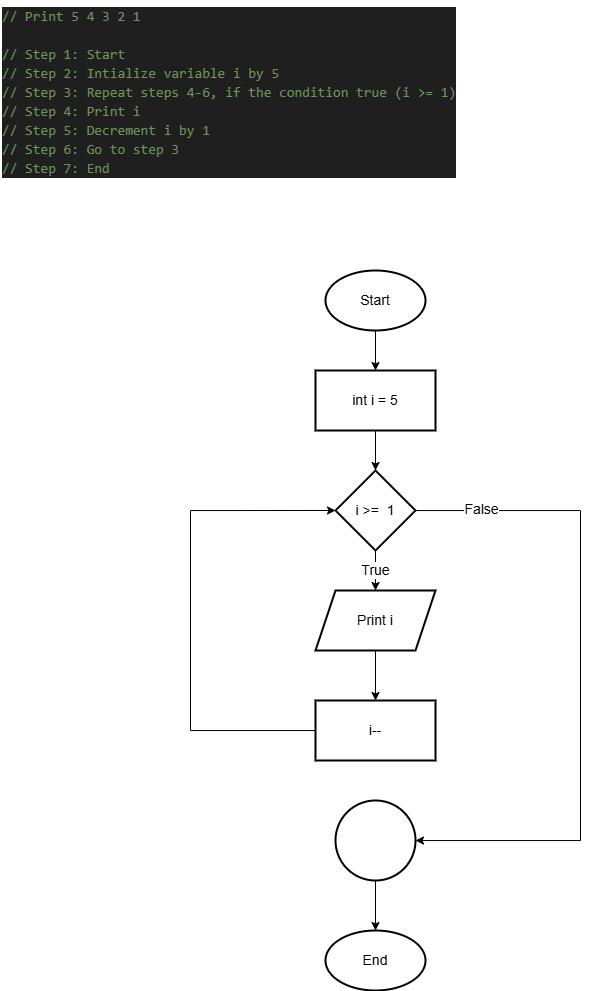

The diagram above was exported from draw.io. Its source (the exported page's mxGraphModel, read from the mxfile embedded in the PNG):
<mxGraphModel dx="994" dy="535" grid="1" gridSize="10" guides="1" tooltips="1" connect="1" arrows="1" fold="1" page="1" pageScale="1" pageWidth="850" pageHeight="1100" math="0" shadow="0">
  <root>
    <mxCell id="0" />
    <mxCell id="1" parent="0" />
    <mxCell id="Ro6Bo9Ox5CsGzvcltkT8-2" value="" style="edgeStyle=orthogonalEdgeStyle;rounded=0;orthogonalLoop=1;jettySize=auto;html=1;fontSize=14;" edge="1" parent="1" source="Ro6Bo9Ox5CsGzvcltkT8-3" target="Ro6Bo9Ox5CsGzvcltkT8-6">
      <mxGeometry relative="1" as="geometry" />
    </mxCell>
    <mxCell id="Ro6Bo9Ox5CsGzvcltkT8-3" value="Start" style="strokeWidth=2;html=1;shape=mxgraph.flowchart.start_1;whiteSpace=wrap;fontSize=14;" vertex="1" parent="1">
      <mxGeometry x="375" y="310" width="100" height="60" as="geometry" />
    </mxCell>
    <mxCell id="Ro6Bo9Ox5CsGzvcltkT8-4" value="End" style="strokeWidth=2;html=1;shape=mxgraph.flowchart.start_1;whiteSpace=wrap;fontSize=14;" vertex="1" parent="1">
      <mxGeometry x="375" y="970" width="100" height="60" as="geometry" />
    </mxCell>
    <mxCell id="Ro6Bo9Ox5CsGzvcltkT8-5" value="" style="edgeStyle=orthogonalEdgeStyle;rounded=0;orthogonalLoop=1;jettySize=auto;html=1;fontSize=14;" edge="1" parent="1" source="Ro6Bo9Ox5CsGzvcltkT8-6" target="Ro6Bo9Ox5CsGzvcltkT8-11">
      <mxGeometry relative="1" as="geometry" />
    </mxCell>
    <mxCell id="Ro6Bo9Ox5CsGzvcltkT8-6" value="int i = 5" style="whiteSpace=wrap;html=1;strokeWidth=2;fontSize=14;" vertex="1" parent="1">
      <mxGeometry x="365" y="410" width="120" height="60" as="geometry" />
    </mxCell>
    <mxCell id="Ro6Bo9Ox5CsGzvcltkT8-7" value="" style="edgeStyle=orthogonalEdgeStyle;rounded=0;orthogonalLoop=1;jettySize=auto;html=1;fontSize=14;" edge="1" parent="1" source="Ro6Bo9Ox5CsGzvcltkT8-11" target="Ro6Bo9Ox5CsGzvcltkT8-13">
      <mxGeometry relative="1" as="geometry" />
    </mxCell>
    <mxCell id="Ro6Bo9Ox5CsGzvcltkT8-8" value="True" style="edgeLabel;html=1;align=center;verticalAlign=middle;resizable=0;points=[];fontSize=14;" vertex="1" connectable="0" parent="Ro6Bo9Ox5CsGzvcltkT8-7">
      <mxGeometry x="-0.04" relative="1" as="geometry">
        <mxPoint as="offset" />
      </mxGeometry>
    </mxCell>
    <mxCell id="Ro6Bo9Ox5CsGzvcltkT8-9" value="" style="edgeStyle=orthogonalEdgeStyle;rounded=0;orthogonalLoop=1;jettySize=auto;html=1;fontSize=14;" edge="1" parent="1" source="Ro6Bo9Ox5CsGzvcltkT8-11" target="Ro6Bo9Ox5CsGzvcltkT8-17">
      <mxGeometry relative="1" as="geometry">
        <Array as="points">
          <mxPoint x="630" y="550" />
          <mxPoint x="630" y="880" />
        </Array>
      </mxGeometry>
    </mxCell>
    <mxCell id="Ro6Bo9Ox5CsGzvcltkT8-10" value="False" style="edgeLabel;html=1;align=center;verticalAlign=middle;resizable=0;points=[];fontSize=14;" vertex="1" connectable="0" parent="Ro6Bo9Ox5CsGzvcltkT8-9">
      <mxGeometry x="-0.8012" y="2" relative="1" as="geometry">
        <mxPoint as="offset" />
      </mxGeometry>
    </mxCell>
    <mxCell id="Ro6Bo9Ox5CsGzvcltkT8-11" value="i &amp;gt;=&amp;nbsp; 1" style="rhombus;whiteSpace=wrap;html=1;strokeWidth=2;fontSize=14;" vertex="1" parent="1">
      <mxGeometry x="385" y="510" width="80" height="80" as="geometry" />
    </mxCell>
    <mxCell id="Ro6Bo9Ox5CsGzvcltkT8-12" value="" style="edgeStyle=orthogonalEdgeStyle;rounded=0;orthogonalLoop=1;jettySize=auto;html=1;fontSize=14;" edge="1" parent="1" source="Ro6Bo9Ox5CsGzvcltkT8-13" target="Ro6Bo9Ox5CsGzvcltkT8-15">
      <mxGeometry relative="1" as="geometry" />
    </mxCell>
    <mxCell id="Ro6Bo9Ox5CsGzvcltkT8-13" value="Print i" style="shape=parallelogram;perimeter=parallelogramPerimeter;whiteSpace=wrap;html=1;fixedSize=1;strokeWidth=2;fontSize=14;" vertex="1" parent="1">
      <mxGeometry x="365" y="630" width="120" height="60" as="geometry" />
    </mxCell>
    <mxCell id="Ro6Bo9Ox5CsGzvcltkT8-14" value="" style="edgeStyle=orthogonalEdgeStyle;rounded=0;orthogonalLoop=1;jettySize=auto;html=1;entryX=0;entryY=0.5;entryDx=0;entryDy=0;fontSize=14;" edge="1" parent="1" source="Ro6Bo9Ox5CsGzvcltkT8-15" target="Ro6Bo9Ox5CsGzvcltkT8-11">
      <mxGeometry relative="1" as="geometry">
        <mxPoint x="285" y="770" as="targetPoint" />
        <Array as="points">
          <mxPoint x="240" y="770" />
          <mxPoint x="240" y="550" />
        </Array>
      </mxGeometry>
    </mxCell>
    <mxCell id="Ro6Bo9Ox5CsGzvcltkT8-15" value="i--" style="whiteSpace=wrap;html=1;strokeWidth=2;fontSize=14;" vertex="1" parent="1">
      <mxGeometry x="365" y="740" width="120" height="60" as="geometry" />
    </mxCell>
    <mxCell id="Ro6Bo9Ox5CsGzvcltkT8-16" value="" style="edgeStyle=orthogonalEdgeStyle;rounded=0;orthogonalLoop=1;jettySize=auto;html=1;fontSize=14;" edge="1" parent="1" source="Ro6Bo9Ox5CsGzvcltkT8-17" target="Ro6Bo9Ox5CsGzvcltkT8-4">
      <mxGeometry relative="1" as="geometry" />
    </mxCell>
    <mxCell id="Ro6Bo9Ox5CsGzvcltkT8-17" value="" style="ellipse;whiteSpace=wrap;html=1;strokeWidth=2;fontSize=14;" vertex="1" parent="1">
      <mxGeometry x="385" y="840" width="80" height="80" as="geometry" />
    </mxCell>
    <mxCell id="Ro6Bo9Ox5CsGzvcltkT8-18" value="&lt;div style=&quot;color: rgb(204, 204, 204); background-color: rgb(31, 31, 31); font-family: Consolas, &amp;quot;Courier New&amp;quot;, monospace; font-weight: normal; line-height: 19px; white-space: pre;&quot;&gt;&lt;div&gt;&lt;span style=&quot;color: #6a9955;&quot;&gt;// Print 5 4 3 2 1&lt;/span&gt;&lt;/div&gt;&lt;br&gt;&lt;div&gt;&lt;span style=&quot;color: #6a9955;&quot;&gt;// Step 1: Start&lt;/span&gt;&lt;/div&gt;&lt;div&gt;&lt;span style=&quot;color: #6a9955;&quot;&gt;// Step 2: Intialize variable i by 5&lt;/span&gt;&lt;/div&gt;&lt;div&gt;&lt;span style=&quot;color: #6a9955;&quot;&gt;// Step 3: Repeat steps 4-6, if the condition true (i &amp;gt;= 1)&lt;/span&gt;&lt;/div&gt;&lt;div&gt;&lt;span style=&quot;color: #6a9955;&quot;&gt;// Step 4: Print i&lt;/span&gt;&lt;/div&gt;&lt;div&gt;&lt;span style=&quot;color: #6a9955;&quot;&gt;// Step 5: Decrement i by 1&lt;/span&gt;&lt;/div&gt;&lt;div&gt;&lt;span style=&quot;color: #6a9955;&quot;&gt;// Step 6: Go to step 3&lt;/span&gt;&lt;/div&gt;&lt;div&gt;&lt;span style=&quot;color: #6a9955;&quot;&gt;// Step 7: End&lt;/span&gt;&lt;/div&gt;&lt;/div&gt;" style="text;whiteSpace=wrap;html=1;fontSize=14;" vertex="1" parent="1">
      <mxGeometry x="50" y="40" width="490" height="190" as="geometry" />
    </mxCell>
  </root>
</mxGraphModel>